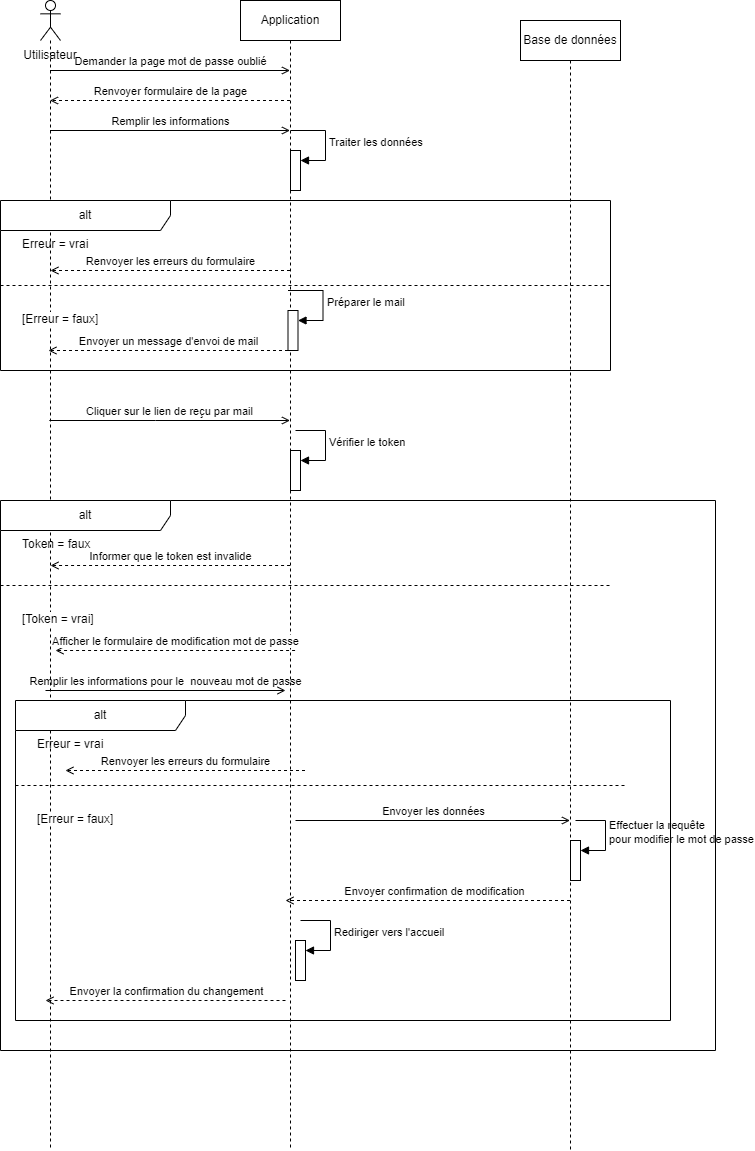

The diagram above was exported from draw.io. Its source (the exported page's mxGraphModel, read from the mxfile embedded in the PNG):
<mxGraphModel dx="2035" dy="1372" grid="1" gridSize="10" guides="1" tooltips="1" connect="1" arrows="1" fold="1" page="1" pageScale="1" pageWidth="850" pageHeight="1100" math="0" shadow="0">
  <root>
    <mxCell id="0" />
    <mxCell id="1" parent="0" />
    <mxCell id="F-gLPeEUYWK0YlyWjqDn-1" value="" style="shape=umlLifeline;perimeter=lifelinePerimeter;whiteSpace=wrap;html=1;container=1;dropTarget=0;collapsible=0;recursiveResize=0;outlineConnect=0;portConstraint=eastwest;newEdgeStyle={&quot;curved&quot;:0,&quot;rounded&quot;:0};participant=umlActor;" parent="1" vertex="1">
      <mxGeometry x="155" y="50" width="20" height="1150" as="geometry" />
    </mxCell>
    <mxCell id="F-gLPeEUYWK0YlyWjqDn-2" value="Application" style="shape=umlLifeline;perimeter=lifelinePerimeter;whiteSpace=wrap;html=1;container=1;dropTarget=0;collapsible=0;recursiveResize=0;outlineConnect=0;portConstraint=eastwest;newEdgeStyle={&quot;curved&quot;:0,&quot;rounded&quot;:0};" parent="1" vertex="1">
      <mxGeometry x="355" y="50" width="100" height="1150" as="geometry" />
    </mxCell>
    <mxCell id="F-gLPeEUYWK0YlyWjqDn-3" value="" style="html=1;points=[[0,0,0,0,5],[0,1,0,0,-5],[1,0,0,0,5],[1,1,0,0,-5]];perimeter=orthogonalPerimeter;outlineConnect=0;targetShapes=umlLifeline;portConstraint=eastwest;newEdgeStyle={&quot;curved&quot;:0,&quot;rounded&quot;:0};" parent="F-gLPeEUYWK0YlyWjqDn-2" vertex="1">
      <mxGeometry x="50" y="150" width="10" height="40" as="geometry" />
    </mxCell>
    <mxCell id="F-gLPeEUYWK0YlyWjqDn-4" value="Traiter les données" style="html=1;align=left;spacingLeft=2;endArrow=block;rounded=0;edgeStyle=orthogonalEdgeStyle;curved=0;rounded=0;" parent="F-gLPeEUYWK0YlyWjqDn-2" target="F-gLPeEUYWK0YlyWjqDn-3" edge="1">
      <mxGeometry x="0.0222" relative="1" as="geometry">
        <mxPoint x="50" y="130" as="sourcePoint" />
        <Array as="points">
          <mxPoint x="85" y="160" />
        </Array>
        <mxPoint as="offset" />
      </mxGeometry>
    </mxCell>
    <mxCell id="F-gLPeEUYWK0YlyWjqDn-5" value="" style="html=1;points=[];perimeter=orthogonalPerimeter;outlineConnect=0;targetShapes=umlLifeline;portConstraint=eastwest;newEdgeStyle={&quot;edgeStyle&quot;:&quot;elbowEdgeStyle&quot;,&quot;elbow&quot;:&quot;vertical&quot;,&quot;curved&quot;:0,&quot;rounded&quot;:0};" parent="F-gLPeEUYWK0YlyWjqDn-2" vertex="1">
      <mxGeometry x="50" y="450" width="10" height="40" as="geometry" />
    </mxCell>
    <mxCell id="F-gLPeEUYWK0YlyWjqDn-6" value="Vérifier le token" style="html=1;align=left;spacingLeft=2;endArrow=block;rounded=0;edgeStyle=orthogonalEdgeStyle;curved=0;rounded=0;" parent="F-gLPeEUYWK0YlyWjqDn-2" target="F-gLPeEUYWK0YlyWjqDn-5" edge="1">
      <mxGeometry x="-0.0118" relative="1" as="geometry">
        <mxPoint x="55" y="430" as="sourcePoint" />
        <Array as="points">
          <mxPoint x="85" y="460" />
        </Array>
        <mxPoint as="offset" />
      </mxGeometry>
    </mxCell>
    <mxCell id="F-gLPeEUYWK0YlyWjqDn-70" value="" style="html=1;points=[];perimeter=orthogonalPerimeter;outlineConnect=0;targetShapes=umlLifeline;portConstraint=eastwest;newEdgeStyle={&quot;edgeStyle&quot;:&quot;elbowEdgeStyle&quot;,&quot;elbow&quot;:&quot;vertical&quot;,&quot;curved&quot;:0,&quot;rounded&quot;:0};" parent="F-gLPeEUYWK0YlyWjqDn-2" vertex="1">
      <mxGeometry x="55" y="940" width="10" height="40" as="geometry" />
    </mxCell>
    <mxCell id="F-gLPeEUYWK0YlyWjqDn-71" value="Rediriger vers l'accueil" style="html=1;align=left;spacingLeft=2;endArrow=block;rounded=0;edgeStyle=orthogonalEdgeStyle;curved=0;rounded=0;" parent="F-gLPeEUYWK0YlyWjqDn-2" target="F-gLPeEUYWK0YlyWjqDn-70" edge="1">
      <mxGeometry x="-0.0118" relative="1" as="geometry">
        <mxPoint x="60" y="920" as="sourcePoint" />
        <Array as="points">
          <mxPoint x="90" y="950" />
        </Array>
        <mxPoint as="offset" />
      </mxGeometry>
    </mxCell>
    <mxCell id="F-gLPeEUYWK0YlyWjqDn-9" value="Base de données" style="shape=umlLifeline;perimeter=lifelinePerimeter;whiteSpace=wrap;html=1;container=1;dropTarget=0;collapsible=0;recursiveResize=0;outlineConnect=0;portConstraint=eastwest;newEdgeStyle={&quot;curved&quot;:0,&quot;rounded&quot;:0};" parent="1" vertex="1">
      <mxGeometry x="635" y="70" width="100" height="1130" as="geometry" />
    </mxCell>
    <mxCell id="F-gLPeEUYWK0YlyWjqDn-66" value="" style="html=1;points=[[0,0,0,0,5],[0,1,0,0,-5],[1,0,0,0,5],[1,1,0,0,-5]];perimeter=orthogonalPerimeter;outlineConnect=0;targetShapes=umlLifeline;portConstraint=eastwest;newEdgeStyle={&quot;curved&quot;:0,&quot;rounded&quot;:0};" parent="F-gLPeEUYWK0YlyWjqDn-9" vertex="1">
      <mxGeometry x="50" y="820" width="10" height="40" as="geometry" />
    </mxCell>
    <mxCell id="F-gLPeEUYWK0YlyWjqDn-67" value="Effectuer la requête&lt;br&gt;pour modifier le mot de passe" style="html=1;align=left;spacingLeft=2;endArrow=block;rounded=0;edgeStyle=orthogonalEdgeStyle;curved=0;rounded=0;" parent="F-gLPeEUYWK0YlyWjqDn-9" target="F-gLPeEUYWK0YlyWjqDn-66" edge="1">
      <mxGeometry x="-0.0118" relative="1" as="geometry">
        <mxPoint x="55" y="800" as="sourcePoint" />
        <Array as="points">
          <mxPoint x="85" y="830" />
        </Array>
        <mxPoint as="offset" />
      </mxGeometry>
    </mxCell>
    <mxCell id="F-gLPeEUYWK0YlyWjqDn-12" value="Utilisateur" style="text;html=1;strokeColor=none;fillColor=none;align=center;verticalAlign=middle;whiteSpace=wrap;rounded=0;" parent="1" vertex="1">
      <mxGeometry x="135" y="90" width="60" height="30" as="geometry" />
    </mxCell>
    <mxCell id="F-gLPeEUYWK0YlyWjqDn-13" value="Demander la page mot de passe oublié" style="html=1;verticalAlign=bottom;labelBackgroundColor=none;endArrow=open;endFill=0;rounded=0;" parent="1" edge="1">
      <mxGeometry width="160" relative="1" as="geometry">
        <mxPoint x="164.5" y="120" as="sourcePoint" />
        <mxPoint x="404.5" y="120" as="targetPoint" />
      </mxGeometry>
    </mxCell>
    <mxCell id="F-gLPeEUYWK0YlyWjqDn-14" value="" style="html=1;verticalAlign=bottom;labelBackgroundColor=none;endArrow=open;endFill=0;dashed=1;rounded=0;" parent="1" edge="1">
      <mxGeometry width="160" relative="1" as="geometry">
        <mxPoint x="404.5" y="150" as="sourcePoint" />
        <mxPoint x="164.5" y="150" as="targetPoint" />
      </mxGeometry>
    </mxCell>
    <mxCell id="F-gLPeEUYWK0YlyWjqDn-15" value="Renvoyer formulaire de la page" style="edgeLabel;html=1;align=center;verticalAlign=middle;resizable=0;points=[];" parent="F-gLPeEUYWK0YlyWjqDn-14" vertex="1" connectable="0">
      <mxGeometry x="-0.2542" y="2" relative="1" as="geometry">
        <mxPoint x="-30" y="-12" as="offset" />
      </mxGeometry>
    </mxCell>
    <mxCell id="F-gLPeEUYWK0YlyWjqDn-16" value="Remplir les informations" style="html=1;verticalAlign=bottom;labelBackgroundColor=none;endArrow=open;endFill=0;rounded=0;" parent="1" edge="1">
      <mxGeometry width="160" relative="1" as="geometry">
        <mxPoint x="164.5" y="180" as="sourcePoint" />
        <mxPoint x="404.5" y="180" as="targetPoint" />
        <mxPoint as="offset" />
      </mxGeometry>
    </mxCell>
    <mxCell id="F-gLPeEUYWK0YlyWjqDn-17" value="alt" style="shape=umlFrame;whiteSpace=wrap;html=1;pointerEvents=0;recursiveResize=0;container=1;collapsible=0;width=170;" parent="1" vertex="1">
      <mxGeometry x="115" y="250" width="610" height="170" as="geometry" />
    </mxCell>
    <mxCell id="F-gLPeEUYWK0YlyWjqDn-18" value="Erreur = vrai" style="text;html=1;" parent="F-gLPeEUYWK0YlyWjqDn-17" vertex="1">
      <mxGeometry width="100" height="20" relative="1" as="geometry">
        <mxPoint x="20" y="30" as="offset" />
      </mxGeometry>
    </mxCell>
    <mxCell id="F-gLPeEUYWK0YlyWjqDn-19" value="[Erreur = faux]" style="line;strokeWidth=1;dashed=1;labelPosition=center;verticalLabelPosition=bottom;align=left;verticalAlign=top;spacingLeft=20;spacingTop=15;html=1;whiteSpace=wrap;" parent="F-gLPeEUYWK0YlyWjqDn-17" vertex="1">
      <mxGeometry y="80" width="610" height="10" as="geometry" />
    </mxCell>
    <mxCell id="F-gLPeEUYWK0YlyWjqDn-20" value="" style="html=1;verticalAlign=bottom;labelBackgroundColor=none;endArrow=open;endFill=0;dashed=1;rounded=0;" parent="F-gLPeEUYWK0YlyWjqDn-17" edge="1">
      <mxGeometry width="160" relative="1" as="geometry">
        <mxPoint x="289.5" y="70" as="sourcePoint" />
        <mxPoint x="49.928571428571445" y="70" as="targetPoint" />
      </mxGeometry>
    </mxCell>
    <mxCell id="F-gLPeEUYWK0YlyWjqDn-21" value="Renvoyer les erreurs du formulaire" style="edgeLabel;html=1;align=center;verticalAlign=middle;resizable=0;points=[];" parent="F-gLPeEUYWK0YlyWjqDn-20" vertex="1" connectable="0">
      <mxGeometry x="-0.2542" y="2" relative="1" as="geometry">
        <mxPoint x="-30" y="-12" as="offset" />
      </mxGeometry>
    </mxCell>
    <mxCell id="F-gLPeEUYWK0YlyWjqDn-47" value="" style="html=1;points=[[0,0,0,0,5],[0,1,0,0,-5],[1,0,0,0,5],[1,1,0,0,-5]];perimeter=orthogonalPerimeter;outlineConnect=0;targetShapes=umlLifeline;portConstraint=eastwest;newEdgeStyle={&quot;curved&quot;:0,&quot;rounded&quot;:0};" parent="F-gLPeEUYWK0YlyWjqDn-17" vertex="1">
      <mxGeometry x="287.5" y="110" width="10" height="40" as="geometry" />
    </mxCell>
    <mxCell id="F-gLPeEUYWK0YlyWjqDn-48" value="Préparer le mail" style="html=1;align=left;spacingLeft=2;endArrow=block;rounded=0;edgeStyle=orthogonalEdgeStyle;curved=0;rounded=0;" parent="F-gLPeEUYWK0YlyWjqDn-17" target="F-gLPeEUYWK0YlyWjqDn-47" edge="1">
      <mxGeometry x="0.02" relative="1" as="geometry">
        <mxPoint x="287.5" y="90" as="sourcePoint" />
        <Array as="points">
          <mxPoint x="322.5" y="120" />
        </Array>
        <mxPoint as="offset" />
      </mxGeometry>
    </mxCell>
    <mxCell id="F-gLPeEUYWK0YlyWjqDn-49" value="" style="html=1;verticalAlign=bottom;labelBackgroundColor=none;endArrow=open;endFill=0;dashed=1;rounded=0;" parent="F-gLPeEUYWK0YlyWjqDn-17" edge="1">
      <mxGeometry width="160" relative="1" as="geometry">
        <mxPoint x="287.5" y="150" as="sourcePoint" />
        <mxPoint x="47.928571428571445" y="150" as="targetPoint" />
      </mxGeometry>
    </mxCell>
    <mxCell id="F-gLPeEUYWK0YlyWjqDn-50" value="Envoyer un message d'envoi de mail" style="edgeLabel;html=1;align=center;verticalAlign=middle;resizable=0;points=[];" parent="F-gLPeEUYWK0YlyWjqDn-49" vertex="1" connectable="0">
      <mxGeometry x="-0.2542" y="2" relative="1" as="geometry">
        <mxPoint x="-30" y="-12" as="offset" />
      </mxGeometry>
    </mxCell>
    <mxCell id="F-gLPeEUYWK0YlyWjqDn-34" value="Cliquer sur le lien de reçu par mail" style="html=1;verticalAlign=bottom;labelBackgroundColor=none;endArrow=open;endFill=0;rounded=0;" parent="1" source="F-gLPeEUYWK0YlyWjqDn-1" target="F-gLPeEUYWK0YlyWjqDn-2" edge="1">
      <mxGeometry x="-0.0041" width="160" relative="1" as="geometry">
        <mxPoint x="175" y="780" as="sourcePoint" />
        <mxPoint x="415" y="780" as="targetPoint" />
        <Array as="points">
          <mxPoint x="270" y="470" />
        </Array>
        <mxPoint as="offset" />
      </mxGeometry>
    </mxCell>
    <mxCell id="F-gLPeEUYWK0YlyWjqDn-35" value="alt" style="shape=umlFrame;whiteSpace=wrap;html=1;pointerEvents=0;recursiveResize=0;container=1;collapsible=0;width=170;" parent="1" vertex="1">
      <mxGeometry x="115" y="550" width="715" height="550" as="geometry" />
    </mxCell>
    <mxCell id="F-gLPeEUYWK0YlyWjqDn-36" value="Token = faux" style="text;html=1;" parent="F-gLPeEUYWK0YlyWjqDn-35" vertex="1">
      <mxGeometry width="100" height="20" relative="1" as="geometry">
        <mxPoint x="20" y="30" as="offset" />
      </mxGeometry>
    </mxCell>
    <mxCell id="F-gLPeEUYWK0YlyWjqDn-37" value="[Token = vrai]" style="line;strokeWidth=1;dashed=1;labelPosition=center;verticalLabelPosition=bottom;align=left;verticalAlign=top;spacingLeft=20;spacingTop=15;html=1;whiteSpace=wrap;" parent="F-gLPeEUYWK0YlyWjqDn-35" vertex="1">
      <mxGeometry y="80" width="610" height="10" as="geometry" />
    </mxCell>
    <mxCell id="F-gLPeEUYWK0YlyWjqDn-38" value="" style="html=1;verticalAlign=bottom;labelBackgroundColor=none;endArrow=open;endFill=0;dashed=1;rounded=0;" parent="F-gLPeEUYWK0YlyWjqDn-35" edge="1">
      <mxGeometry width="160" relative="1" as="geometry">
        <mxPoint x="289.57" y="65" as="sourcePoint" />
        <mxPoint x="49.99857142857144" y="65" as="targetPoint" />
      </mxGeometry>
    </mxCell>
    <mxCell id="F-gLPeEUYWK0YlyWjqDn-39" value="Informer que le token est invalide" style="edgeLabel;html=1;align=center;verticalAlign=middle;resizable=0;points=[];" parent="F-gLPeEUYWK0YlyWjqDn-38" vertex="1" connectable="0">
      <mxGeometry x="-0.2542" y="2" relative="1" as="geometry">
        <mxPoint x="-30" y="-12" as="offset" />
      </mxGeometry>
    </mxCell>
    <mxCell id="F-gLPeEUYWK0YlyWjqDn-51" value="" style="html=1;verticalAlign=bottom;labelBackgroundColor=none;endArrow=open;endFill=0;dashed=1;rounded=0;" parent="F-gLPeEUYWK0YlyWjqDn-35" edge="1">
      <mxGeometry width="160" relative="1" as="geometry">
        <mxPoint x="294.57" y="150" as="sourcePoint" />
        <mxPoint x="54.99857142857144" y="150" as="targetPoint" />
      </mxGeometry>
    </mxCell>
    <mxCell id="F-gLPeEUYWK0YlyWjqDn-52" value="Afficher le formulaire de modification mot de passe" style="edgeLabel;html=1;align=center;verticalAlign=middle;resizable=0;points=[];" parent="F-gLPeEUYWK0YlyWjqDn-51" vertex="1" connectable="0">
      <mxGeometry x="-0.2542" y="2" relative="1" as="geometry">
        <mxPoint x="-30" y="-12" as="offset" />
      </mxGeometry>
    </mxCell>
    <mxCell id="F-gLPeEUYWK0YlyWjqDn-53" value="Remplir les informations pour le&amp;nbsp; nouveau mot de passe" style="html=1;verticalAlign=bottom;labelBackgroundColor=none;endArrow=open;endFill=0;rounded=0;" parent="F-gLPeEUYWK0YlyWjqDn-35" edge="1">
      <mxGeometry width="160" relative="1" as="geometry">
        <mxPoint x="45" y="190" as="sourcePoint" />
        <mxPoint x="285" y="190" as="targetPoint" />
        <mxPoint as="offset" />
      </mxGeometry>
    </mxCell>
    <mxCell id="F-gLPeEUYWK0YlyWjqDn-55" value="alt" style="shape=umlFrame;whiteSpace=wrap;html=1;pointerEvents=0;recursiveResize=0;container=1;collapsible=0;width=170;" parent="F-gLPeEUYWK0YlyWjqDn-35" vertex="1">
      <mxGeometry x="15" y="200" width="655" height="320" as="geometry" />
    </mxCell>
    <mxCell id="F-gLPeEUYWK0YlyWjqDn-56" value="Erreur = vrai" style="text;html=1;" parent="F-gLPeEUYWK0YlyWjqDn-55" vertex="1">
      <mxGeometry width="100" height="20" relative="1" as="geometry">
        <mxPoint x="20" y="30" as="offset" />
      </mxGeometry>
    </mxCell>
    <mxCell id="F-gLPeEUYWK0YlyWjqDn-57" value="[Erreur = faux]" style="line;strokeWidth=1;dashed=1;labelPosition=center;verticalLabelPosition=bottom;align=left;verticalAlign=top;spacingLeft=20;spacingTop=15;html=1;whiteSpace=wrap;" parent="F-gLPeEUYWK0YlyWjqDn-55" vertex="1">
      <mxGeometry y="80" width="610" height="10" as="geometry" />
    </mxCell>
    <mxCell id="F-gLPeEUYWK0YlyWjqDn-58" value="" style="html=1;verticalAlign=bottom;labelBackgroundColor=none;endArrow=open;endFill=0;dashed=1;rounded=0;" parent="F-gLPeEUYWK0YlyWjqDn-55" edge="1">
      <mxGeometry width="160" relative="1" as="geometry">
        <mxPoint x="289.5" y="70" as="sourcePoint" />
        <mxPoint x="49.928571428571445" y="70" as="targetPoint" />
      </mxGeometry>
    </mxCell>
    <mxCell id="F-gLPeEUYWK0YlyWjqDn-59" value="Renvoyer les erreurs du formulaire" style="edgeLabel;html=1;align=center;verticalAlign=middle;resizable=0;points=[];" parent="F-gLPeEUYWK0YlyWjqDn-58" vertex="1" connectable="0">
      <mxGeometry x="-0.2542" y="2" relative="1" as="geometry">
        <mxPoint x="-30" y="-12" as="offset" />
      </mxGeometry>
    </mxCell>
    <mxCell id="F-gLPeEUYWK0YlyWjqDn-65" value="Envoyer les données" style="html=1;verticalAlign=bottom;labelBackgroundColor=none;endArrow=open;endFill=0;rounded=0;" parent="F-gLPeEUYWK0YlyWjqDn-55" target="F-gLPeEUYWK0YlyWjqDn-9" edge="1">
      <mxGeometry x="0.0055" width="160" relative="1" as="geometry">
        <mxPoint x="280" y="120" as="sourcePoint" />
        <mxPoint x="520" y="120" as="targetPoint" />
        <mxPoint as="offset" />
      </mxGeometry>
    </mxCell>
    <mxCell id="F-gLPeEUYWK0YlyWjqDn-68" value="" style="html=1;verticalAlign=bottom;labelBackgroundColor=none;endArrow=open;endFill=0;dashed=1;rounded=0;" parent="F-gLPeEUYWK0YlyWjqDn-55" source="F-gLPeEUYWK0YlyWjqDn-9" edge="1">
      <mxGeometry width="160" relative="1" as="geometry">
        <mxPoint x="509.56999999999994" y="200" as="sourcePoint" />
        <mxPoint x="269.99857142857144" y="200" as="targetPoint" />
      </mxGeometry>
    </mxCell>
    <mxCell id="F-gLPeEUYWK0YlyWjqDn-69" value="Envoyer confirmation de modification" style="edgeLabel;html=1;align=center;verticalAlign=middle;resizable=0;points=[];" parent="F-gLPeEUYWK0YlyWjqDn-68" vertex="1" connectable="0">
      <mxGeometry x="-0.2542" y="2" relative="1" as="geometry">
        <mxPoint x="-30" y="-12" as="offset" />
      </mxGeometry>
    </mxCell>
    <mxCell id="F-gLPeEUYWK0YlyWjqDn-72" value="" style="html=1;verticalAlign=bottom;labelBackgroundColor=none;endArrow=open;endFill=0;dashed=1;rounded=0;" parent="F-gLPeEUYWK0YlyWjqDn-55" edge="1">
      <mxGeometry width="160" relative="1" as="geometry">
        <mxPoint x="270" y="300" as="sourcePoint" />
        <mxPoint x="29.998571428571438" y="300" as="targetPoint" />
      </mxGeometry>
    </mxCell>
    <mxCell id="F-gLPeEUYWK0YlyWjqDn-73" value="Envoyer la confirmation du changement" style="edgeLabel;html=1;align=center;verticalAlign=middle;resizable=0;points=[];" parent="F-gLPeEUYWK0YlyWjqDn-72" vertex="1" connectable="0">
      <mxGeometry x="-0.2542" y="2" relative="1" as="geometry">
        <mxPoint x="-30" y="-12" as="offset" />
      </mxGeometry>
    </mxCell>
  </root>
</mxGraphModel>